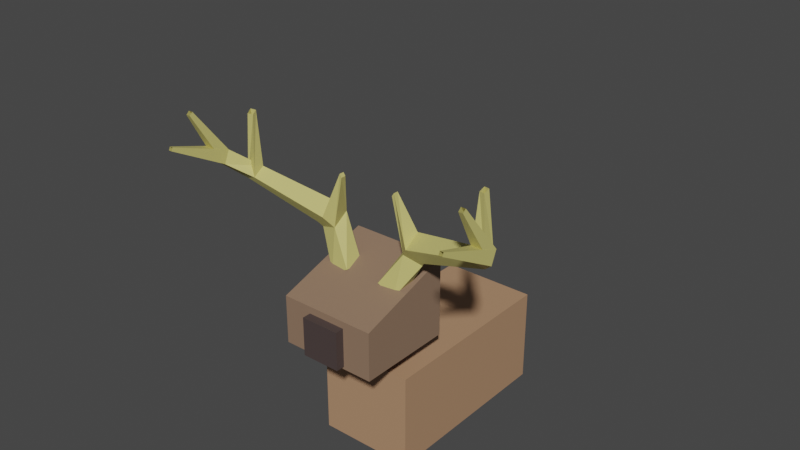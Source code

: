 # Source: deer.blend  (saved by Blender 2.90.8; exported with 4.5.12 LTS)
import bpy
from mathutils import Matrix  # noqa: F401  (used for matrix-valued properties, if any)

bpy.ops.wm.read_factory_settings(use_empty=True)
scene = bpy.context.scene
scene.name = 'Scene'

# ---- collections
col_collection = bpy.data.collections.new('Collection'); scene.collection.children.link(col_collection)

# ---- materials (node trees are filled in below, after node groups)
mat_material = bpy.data.materials.new('Material')
mat_material.alpha_threshold = 0.0
mat_material.use_transparent_shadow = False
mat_material.line_color = (0.0, 0.0, 0.0, 1.0)
mat_material_002 = bpy.data.materials.new('Material.002')
mat_material_002.use_transparent_shadow = False
mat_material_001 = bpy.data.materials.new('Material.001')
mat_material_001.use_transparent_shadow = False
mat_material_003 = bpy.data.materials.new('Material.003')
mat_material_003.use_transparent_shadow = False

# ---- material node trees
mat_material.use_nodes = True; mat_material.node_tree.nodes.clear()
_N = mat_material.node_tree.nodes; _L = mat_material.node_tree.links
n0 = _N.new('ShaderNodeOutputMaterial'); n0.name = 'Material Output'; n0.location = (300, 300)
n1 = _N.new('ShaderNodeBsdfPrincipled'); n1.name = 'Principled BSDF'; n1.location = (10, 300)
n1.distribution = 'GGX'
n1.subsurface_method = 'BURLEY'
n1.inputs[0].default_value = (0.4564, 0.2623, 0.15, 1.0)
n1.inputs[2].default_value = 0.4
n1.inputs[3].default_value = 1.45
n1.inputs[27].default_value = (0.0, 0.0, 0.0, 1.0)
n1.inputs[28].default_value = 1.0
_L.new(n1.outputs[0], n0.inputs[0])
n0.is_active_output = True
mat_material_002.use_nodes = True; mat_material_002.node_tree.nodes.clear()
_N = mat_material_002.node_tree.nodes; _L = mat_material_002.node_tree.links
n0 = _N.new('ShaderNodeBsdfPrincipled'); n0.name = 'Principled BSDF'; n0.location = (10, 300)
n0.distribution = 'GGX'
n0.subsurface_method = 'BURLEY'
n0.inputs[0].default_value = (0.2738, 0.1727, 0.1135, 1.0)
n0.inputs[3].default_value = 1.45
n0.inputs[27].default_value = (0.0, 0.0, 0.0, 1.0)
n0.inputs[28].default_value = 1.0
n1 = _N.new('ShaderNodeOutputMaterial'); n1.name = 'Material Output'; n1.location = (300, 300)
_L.new(n0.outputs[0], n1.inputs[0])
n1.is_active_output = True
mat_material_001.use_nodes = True; mat_material_001.node_tree.nodes.clear()
_N = mat_material_001.node_tree.nodes; _L = mat_material_001.node_tree.links
n0 = _N.new('ShaderNodeBsdfPrincipled'); n0.name = 'Principled BSDF'; n0.location = (10, 300)
n0.distribution = 'GGX'
n0.subsurface_method = 'BURLEY'
n0.inputs[0].default_value = (0.5906, 0.5339, 0.1723, 1.0)
n0.inputs[3].default_value = 1.45
n0.inputs[27].default_value = (0.0, 0.0, 0.0, 1.0)
n0.inputs[28].default_value = 1.0
n1 = _N.new('ShaderNodeOutputMaterial'); n1.name = 'Material Output'; n1.location = (300, 300)
_L.new(n0.outputs[0], n1.inputs[0])
n1.is_active_output = True
mat_material_003.use_nodes = True; mat_material_003.node_tree.nodes.clear()
_N = mat_material_003.node_tree.nodes; _L = mat_material_003.node_tree.links
n0 = _N.new('ShaderNodeBsdfPrincipled'); n0.name = 'Principled BSDF'; n0.location = (10, 300)
n0.distribution = 'GGX'
n0.subsurface_method = 'BURLEY'
n0.inputs[0].default_value = (0.06849, 0.04902, 0.04672, 1.0)
n0.inputs[3].default_value = 1.45
n0.inputs[27].default_value = (0.0, 0.0, 0.0, 1.0)
n0.inputs[28].default_value = 1.0
n1 = _N.new('ShaderNodeOutputMaterial'); n1.name = 'Material Output'; n1.location = (300, 300)
_L.new(n0.outputs[0], n1.inputs[0])
n1.is_active_output = True

# ---- world
world_world = bpy.data.worlds.new('World'); scene.world = world_world
world_world.use_nodes = True; world_world.node_tree.nodes.clear()
_N = world_world.node_tree.nodes; _L = world_world.node_tree.links
n0 = _N.new('ShaderNodeOutputWorld'); n0.name = 'World Output'; n0.location = (300, 300)
n1 = _N.new('ShaderNodeBackground'); n1.name = 'Background'; n1.location = (10, 300)
n1.inputs[0].default_value = (0.05088, 0.05088, 0.05088, 1.0)
_L.new(n1.outputs[0], n0.inputs[0])
n0.is_active_output = True
world_world.color = (0.05088, 0.05088, 0.05088)
world_world.use_sun_shadow = False
world_world.sun_shadow_jitter_overblur = 0.0

# ---- meshes
me_cube = bpy.data.meshes.new('Cube')
me_cube.from_pydata([(1.0, 1.0, 1.0), (1.0, 1.0, -1.0), (1.0, -1.0, 1.0), (1.0, -1.0, -1.0), (-1.0, 1.0, 1.0), (-1.0, 1.0, -1.0), (-1.0, -1.0, 1.0), (-1.0, -1.0, -1.0)], [], [(0, 4, 6, 2), (3, 2, 6, 7), (7, 6, 4, 5), (5, 1, 3, 7), (1, 0, 2, 3), (5, 4, 0, 1)])
_uv = me_cube.uv_layers.new(name='UVMap')
_uv.uv.foreach_set('vector', [0.625, 0.5, 0.875, 0.5, 0.875, 0.75, 0.625, 0.75, 0.375, 0.75, 0.625, 0.75, 0.625, 1.0, 0.375, 1.0, 0.375, 0.0, 0.625, 0.0, 0.625, 0.25, 0.375, 0.25, 0.125, 0.5, 0.375, 0.5, 0.375, 0.75, 0.125, 0.75, 0.375, 0.5, 0.625, 0.5, 0.625, 0.75, 0.375, 0.75, 0.375, 0.25, 0.625, 0.25, 0.625, 0.5, 0.375, 0.5])
me_cube.materials.append(mat_material)
me_cube.use_remesh_preserve_volume = False
me_cube.use_remesh_preserve_attributes = False
me_cube.use_mirror_vertex_groups = False
me_cube.update()
me_cube_001 = bpy.data.meshes.new('Cube.001')
me_cube_001.from_pydata([(-1.0, -1.0, -1.0), (-1.0, -1.0, 1.0), (-1.0, 1.0, -1.0), (-1.0, 1.0, 2.298), (1.0, -1.0, -1.0), (1.0, -1.0, 1.0), (1.0, 1.0, -1.0), (1.0, 1.0, 2.298)], [], [(0, 1, 3, 2), (2, 3, 7, 6), (6, 7, 5, 4), (4, 5, 1, 0), (2, 6, 4, 0), (7, 3, 1, 5)])
_uv = me_cube_001.uv_layers.new(name='UVMap')
_uv.uv.foreach_set('vector', [0.375, 0.0, 0.625, 0.0, 0.625, 0.25, 0.375, 0.25, 0.375, 0.25, 0.625, 0.25, 0.625, 0.5, 0.375, 0.5, 0.375, 0.5, 0.625, 0.5, 0.625, 0.75, 0.375, 0.75, 0.375, 0.75, 0.625, 0.75, 0.625, 1.0, 0.375, 1.0, 0.125, 0.5, 0.375, 0.5, 0.375, 0.75, 0.125, 0.75, 0.625, 0.5, 0.875, 0.5, 0.875, 0.75, 0.625, 0.75])
me_cube_001.materials.append(mat_material_002)
me_cube_001.use_remesh_fix_poles = True
me_cube_001.use_remesh_preserve_attributes = False
me_cube_001.use_mirror_vertex_groups = False
me_cube_001.update()
me_cube_002 = bpy.data.meshes.new('Cube.002')
me_cube_002.from_pydata([(-0.4046, -1.0, -1.0), (0.3952, -0.1234, 0.3288), (-0.4046, 1.0, -1.0), (-0.02075, 1.547, 0.6779), (1.595, -1.0, -1.0), (2.348, 0.2925, 0.3684), (1.595, 1.0, -1.0), (1.932, 1.963, 0.7174), (0.7794, -0.8206, 0.7742), (0.3634, 0.8495, 1.123), (2.524, -0.03314, 0.576), (2.109, 1.637, 0.9251), (7.051, -1.894, 2.45), (6.756, -0.7079, 2.697), (8.428, -1.544, 2.446), (8.132, -0.3587, 2.694), (8.311, -3.676, 3.151), (7.818, -3.111, 3.564), (9.627, -3.663, 3.333), (9.135, -3.099, 3.746), (8.311, -3.676, 3.151), (7.818, -3.111, 3.564), (9.627, -3.663, 3.333), (9.135, -3.099, 3.746), (7.663, -9.289, 4.174), (7.538, -9.146, 4.279), (7.997, -9.286, 4.221), (7.872, -9.142, 4.325), (-0.02075, 1.547, 0.6779), (1.932, 1.963, 0.7174), (-2.722, -0.2518, 1.904), (-2.722, 0.2518, 1.904), (-2.645, -0.2518, 2.033), (-2.645, 0.2518, 2.033), (-2.722, -0.2518, 1.904), (-2.722, 0.2518, 1.904), (-2.645, -0.2518, 2.033), (-2.645, 0.2518, 2.033), (6.616, -6.934, 5.014), (6.504, -6.61, 5.11), (7.028, -6.935, 5.07), (6.916, -6.611, 5.167), (6.616, -6.934, 5.014), (6.504, -6.61, 5.11), (7.028, -6.935, 5.07), (6.916, -6.611, 5.167), (7.051, -1.894, 2.45), (6.756, -0.7079, 2.697), (8.428, -1.544, 2.446), (8.132, -0.3587, 2.694), (5.036, -1.302, 4.415), (5.026, -0.8111, 4.519), (5.541, -1.441, 4.499), (5.53, -0.9507, 4.603)], [], [(0, 1, 3, 2), (2, 3, 7, 6), (6, 7, 5, 4), (4, 5, 1, 0), (2, 6, 4, 0), (7, 3, 9, 11), (5, 7, 11, 10), (3, 7, 29, 28), (1, 5, 10, 8), (10, 11, 15, 14), (9, 8, 12, 13), (8, 10, 14, 12), (11, 9, 13, 15), (12, 14, 18, 16), (15, 13, 17, 19), (14, 15, 19, 18), (13, 12, 16, 17), (16, 18, 40, 38), (21, 23, 45, 43), (17, 16, 38, 39), (22, 20, 42, 44), (22, 23, 27, 26), (21, 20, 24, 25), (20, 22, 26, 24), (23, 21, 25, 27), (3, 1, 30, 31), (1, 8, 32, 30), (8, 9, 33, 32), (9, 3, 31, 33), (35, 34, 36, 37), (33, 31, 35, 37), (32, 33, 37, 36), (30, 32, 36, 34), (31, 30, 34, 35), (40, 41, 45, 44), (39, 38, 42, 43), (38, 40, 44, 42), (41, 39, 43, 45), (19, 17, 39, 41), (23, 22, 44, 45), (20, 21, 43, 42), (18, 19, 41, 40), (15, 14, 48, 49), (12, 13, 47, 46), (14, 12, 46, 48), (13, 15, 49, 47), (48, 46, 50, 52), (47, 49, 53, 51), (49, 48, 52, 53), (46, 47, 51, 50)])
_uv = me_cube_002.uv_layers.new(name='UVMap')
_uv.uv.foreach_set('vector', [0.375, 0.0, 0.625, 0.0, 0.625, 0.25, 0.375, 0.25, 0.375, 0.25, 0.625, 0.25, 0.625, 0.5, 0.375, 0.5, 0.375, 0.5, 0.625, 0.5, 0.625, 0.75, 0.375, 0.75, 0.375, 0.75, 0.625, 0.75, 0.625, 1.0, 0.375, 1.0, 0.125, 0.5, 0.375, 0.5, 0.375, 0.75, 0.125, 0.75, 0.625, 0.5, 0.625, 0.25, 0.625, 0.25, 0.625, 0.5, 0.625, 0.75, 0.625, 0.5, 0.625, 0.5, 0.625, 0.75, 0.625, 0.25, 0.625, 0.5, 0.625, 0.5, 0.625, 0.25, 0.625, 1.0, 0.625, 0.75, 0.625, 0.75, 0.625, 1.0, 0.625, 0.75, 0.625, 0.5, 0.625, 0.5, 0.625, 0.75, 0.625, 0.25, 0.625, 0.0, 0.625, 0.0, 0.625, 0.25, 0.625, 1.0, 0.625, 0.75, 0.625, 0.75, 0.625, 1.0, 0.625, 0.5, 0.625, 0.25, 0.625, 0.25, 0.625, 0.5, 0.625, 1.0, 0.625, 0.75, 0.625, 0.75, 0.625, 1.0, 0.625, 0.5, 0.625, 0.25, 0.625, 0.25, 0.625, 0.5, 0.625, 0.75, 0.625, 0.5, 0.625, 0.5, 0.625, 0.75, 0.625, 0.25, 0.625, 0.0, 0.625, 0.0, 0.625, 0.25, 0.625, 1.0, 0.625, 0.75, 0.625, 0.75, 0.625, 1.0, 0.625, 0.25, 0.625, 0.5, 0.625, 0.5, 0.625, 0.25, 0.625, 0.25, 0.625, 0.0, 0.625, 0.0, 0.625, 0.25, 0.625, 0.75, 0.625, 1.0, 0.625, 1.0, 0.625, 0.75, 0.625, 0.75, 0.625, 0.5, 0.625, 0.5, 0.625, 0.75, 0.625, 0.25, 0.625, 0.0, 0.625, 0.0, 0.625, 0.25, 0.625, 1.0, 0.625, 0.75, 0.625, 0.75, 0.625, 1.0, 0.625, 0.5, 0.625, 0.25, 0.625, 0.25, 0.625, 0.5, 0.625, 0.25, 0.625, 0.0, 0.625, 0.0, 0.625, 0.25, 0.625, 1.0, 0.625, 1.0, 0.625, 1.0, 0.625, 1.0, 0.625, 0.0, 0.625, 0.25, 0.625, 0.25, 0.625, 0.0, 0.625, 0.25, 0.625, 0.25, 0.625, 0.25, 0.625, 0.25, 0.625, 0.25, 0.625, 0.0, 0.625, 0.0, 0.625, 0.25, 0.625, 0.25, 0.625, 0.25, 0.625, 0.25, 0.625, 0.25, 0.625, 0.0, 0.625, 0.25, 0.625, 0.25, 0.625, 0.0, 0.625, 1.0, 0.625, 1.0, 0.625, 1.0, 0.625, 1.0, 0.625, 0.25, 0.625, 0.0, 0.625, 0.0, 0.625, 0.25, 0.625, 0.75, 0.625, 0.5, 0.625, 0.5, 0.625, 0.75, 0.625, 0.25, 0.625, 0.0, 0.625, 0.0, 0.625, 0.25, 0.625, 1.0, 0.625, 0.75, 0.625, 0.75, 0.625, 1.0, 0.625, 0.5, 0.625, 0.25, 0.625, 0.25, 0.625, 0.5, 0.625, 0.5, 0.625, 0.25, 0.625, 0.25, 0.625, 0.5, 0.625, 0.5, 0.625, 0.75, 0.625, 0.75, 0.625, 0.5, 0.625, 0.0, 0.625, 0.25, 0.625, 0.25, 0.625, 0.0, 0.625, 0.75, 0.625, 0.5, 0.625, 0.5, 0.625, 0.75, 0.625, 0.5, 0.625, 0.75, 0.625, 0.75, 0.625, 0.5, 0.625, 0.0, 0.625, 0.25, 0.625, 0.25, 0.625, 0.0, 0.625, 0.75, 0.625, 1.0, 0.625, 1.0, 0.625, 0.75, 0.625, 0.25, 0.625, 0.5, 0.625, 0.5, 0.625, 0.25, 0.625, 0.75, 0.625, 1.0, 0.625, 1.0, 0.625, 0.75, 0.625, 0.25, 0.625, 0.5, 0.625, 0.5, 0.625, 0.25, 0.625, 0.5, 0.625, 0.75, 0.625, 0.75, 0.625, 0.5, 0.625, 0.0, 0.625, 0.25, 0.625, 0.25, 0.625, 0.0])
me_cube_002.materials.append(mat_material_001)
me_cube_002.use_remesh_fix_poles = True
me_cube_002.use_remesh_preserve_attributes = False
me_cube_002.use_mirror_vertex_groups = False
me_cube_002.update()
me_cube_003 = bpy.data.meshes.new('Cube.003')
me_cube_003.from_pydata([(-1.0, -1.0, -1.0), (-1.0, -1.0, 1.0), (-1.0, 1.0, -1.0), (-1.0, 1.0, 1.0), (1.0, -1.0, -1.0), (1.0, -1.0, 1.0), (1.0, 1.0, -1.0), (1.0, 1.0, 1.0)], [], [(0, 1, 3, 2), (2, 3, 7, 6), (6, 7, 5, 4), (4, 5, 1, 0), (2, 6, 4, 0), (7, 3, 1, 5)])
_uv = me_cube_003.uv_layers.new(name='UVMap')
_uv.uv.foreach_set('vector', [0.375, 0.0, 0.625, 0.0, 0.625, 0.25, 0.375, 0.25, 0.375, 0.25, 0.625, 0.25, 0.625, 0.5, 0.375, 0.5, 0.375, 0.5, 0.625, 0.5, 0.625, 0.75, 0.375, 0.75, 0.375, 0.75, 0.625, 0.75, 0.625, 1.0, 0.375, 1.0, 0.125, 0.5, 0.375, 0.5, 0.375, 0.75, 0.125, 0.75, 0.625, 0.5, 0.875, 0.5, 0.875, 0.75, 0.625, 0.75])
me_cube_003.materials.append(mat_material_003)
me_cube_003.use_remesh_fix_poles = True
me_cube_003.use_remesh_preserve_attributes = False
me_cube_003.use_mirror_vertex_groups = False
me_cube_003.update()
arm_armature = bpy.data.armatures.new('Armature')  # bones are not reproduced

# ---- objects
ob_chest = bpy.data.objects.new('Chest', me_cube)
ob_head = bpy.data.objects.new('Head', me_cube_001)
ob_woods = bpy.data.objects.new('Woods', me_cube_002)
ob_nose = bpy.data.objects.new('Nose', me_cube_003)
ob_armature = bpy.data.objects.new('Armature', arm_armature)

# ---- transforms, parenting, visibility, modifiers, constraints
ob_chest.parent = ob_armature
ob_chest.matrix_parent_inverse = Matrix(((1.623, 3.603e-16, -3.603e-16, 3.603e-16), (3.603e-16, -7.094e-08, 1.623, -1.623), (3.603e-16, -1.623, -7.094e-08, 7.094e-08), (-0.0, 0.0, -0.0, 1.0)))
ob_chest.location = (0.0, 0.0, 1.0)
ob_chest.scale = (0.5, 1.0, 0.5)
ob_chest.lock_rotations_4d = False
ob_chest.empty_display_type = 'ARROWS'
ob_chest.lineart.crease_threshold = 0.0
_vg = ob_chest.vertex_groups.new(name='Bone')
_vg.add([0, 1, 2, 3, 4, 5, 6, 7], 1.0, 'REPLACE')
_vg = ob_chest.vertex_groups.new(name='Bone.001')
_vg = ob_chest.vertex_groups.new(name='Bone.002')
_m = ob_chest.modifiers.new('Armature', 'ARMATURE')
_m.object = ob_armature
ob_head.parent = ob_armature
ob_head.matrix_parent_inverse = Matrix(((1.623, 3.603e-16, -3.603e-16, 3.603e-16), (3.603e-16, -7.094e-08, 1.623, -1.623), (3.603e-16, -1.623, -7.094e-08, 7.094e-08), (-0.0, 0.0, -0.0, 1.0)))
ob_head.location = (0.0, -1.0, 2.0)
ob_head.scale = (0.5, 0.5, 0.25)
ob_head.lineart.crease_threshold = 0.0
_vg = ob_head.vertex_groups.new(name='Bone')
_vg = ob_head.vertex_groups.new(name='Bone.001')
_vg = ob_head.vertex_groups.new(name='Bone.002')
_vg.add([0, 1, 2, 3, 4, 5, 6, 7], 1.0, 'REPLACE')
_m = ob_head.modifiers.new('Armature', 'ARMATURE')
_m.object = ob_armature
ob_woods.parent = ob_armature
ob_woods.matrix_parent_inverse = Matrix(((1.623, 3.603e-16, -3.603e-16, 3.603e-16), (3.603e-16, -7.094e-08, 1.623, -1.623), (3.603e-16, -1.623, -7.094e-08, 7.094e-08), (-0.0, 0.0, -0.0, 1.0)))
ob_woods.location = (0.3359, -0.9144, 2.675)
ob_woods.rotation_euler = (1.077e-08, 0.3877, 5.486e-08)
ob_woods.scale = (0.1, 0.1, 0.2918)
ob_woods.lineart.crease_threshold = 0.0
_vg = ob_woods.vertex_groups.new(name='Bone')
for _i, _w in zip([46, 47, 48, 49, 50, 51, 52, 53], [0.008609, 0.009007, 0.008984, 0.009432, 0.00916, 0.009176, 0.009172, 0.009169]): _vg.add([_i], _w, 'REPLACE')
_vg = ob_woods.vertex_groups.new(name='Bone.001')
for _i, _w in zip([12, 13, 14, 15, 16, 17, 18, 19, 20, 21, 22, 23, 24, 25, 26, 27, 38, 39, 40, 41, 42, 43, 44, 45], [0.03242, 0.02802, 0.03445, 0.03282, 0.03497, 0.03414, 0.03432, 0.03394, 0.06219, 0.06273, 0.06189, 0.06209, 0.06041, 0.06039, 0.06039, 0.06038, 0.03516, 0.03509, 0.03507, 0.03506, 0.06114, 0.06115, 0.06117, 0.06116]): _vg.add([_i], _w, 'REPLACE')
_vg = ob_woods.vertex_groups.new(name='Bone.002')
for _i, _w in zip([0, 1, 2, 3, 4, 5, 6, 7, 8, 9, 10, 11, 12, 13, 14, 15, 16, 17, 18, 19, 20, 21, 22, 23, 24, 25, 26, 27, 28, 29, 30, 31, 32, 33, 34, 35, 36, 37, 38, 39, 40, 41, 42, 43, 44, 45, 46, 47, 48, 49, 50, 51, 52, 53], [0.9886, 0.9843, 0.9885, 0.984, 0.9885, 0.9835, 0.9886, 0.9829, 0.9829, 0.983, 0.9815, 0.9818, 0.9588, 0.961, 0.9578, 0.9586, 0.9575, 0.9579, 0.9578, 0.958, 0.9378, 0.9373, 0.9381, 0.9379, 0.9396, 0.9396, 0.9396, 0.9396, 1.0, 1.0, 0.9836, 0.9836, 0.9835, 0.9836, 0.9999, 0.9999, 0.9999, 0.9999, 0.9574, 0.9575, 0.9575, 0.9575, 0.9389, 0.9389, 0.9388, 0.9388, 0.9707, 0.9705, 0.9705, 0.9703, 0.9705, 0.9704, 0.9704, 0.9704]): _vg.add([_i], _w, 'REPLACE')
_m = ob_woods.modifiers.new('Mirror', 'MIRROR')
_m.mirror_object = ob_head
_m = ob_woods.modifiers.new('Armature', 'ARMATURE')
_m.object = ob_armature
ob_nose.parent = ob_armature
ob_nose.matrix_parent_inverse = Matrix(((1.623, 3.603e-16, -3.603e-16, 3.603e-16), (3.603e-16, -7.094e-08, 1.623, -1.623), (3.603e-16, -1.623, -7.094e-08, 7.094e-08), (-0.0, 0.0, -0.0, 1.0)))
ob_nose.location = (0.0, -1.391, 1.978)
ob_nose.scale = (0.2, 0.2, 0.2)
ob_nose.lineart.crease_threshold = 0.0
_vg = ob_nose.vertex_groups.new(name='Bone')
_vg = ob_nose.vertex_groups.new(name='Bone.001')
_vg = ob_nose.vertex_groups.new(name='Bone.002')
_vg.add([0, 1, 2, 3, 4, 5, 6, 7], 1.0, 'REPLACE')
_m = ob_nose.modifiers.new('Armature', 'ARMATURE')
_m.object = ob_armature
ob_armature.location = (0.0, 0.0, 1.0)
ob_armature.rotation_euler = (1.571, 2.22e-16, 2.22e-16)
ob_armature.scale = (0.6162, 0.6162, 0.6162)
ob_armature.lineart.crease_threshold = 0.0

# ---- collection membership
col_collection.objects.link(ob_chest)
col_collection.objects.link(ob_head)
col_collection.objects.link(ob_woods)
col_collection.objects.link(ob_nose)
col_collection.objects.link(ob_armature)

# ---- scene / render settings (as saved in the file)
scene.frame_start = 1; scene.frame_end = 50; scene.frame_set(0)
scene.render.engine = 'BLENDER_EEVEE_NEXT'
scene.cycles.use_denoising = False
scene.cycles.samples = 128
scene.cycles.sampling_pattern = 'TABULATED_SOBOL'
scene.cycles.use_adaptive_sampling = False
scene.cycles.use_light_tree = False
scene.view_settings.view_transform = 'Filmic'
bpy.context.view_layer.update()

# ---- added for rendering (the .blend has no active camera and no usable light): camera, sun
cam_auto = bpy.data.cameras.new('AutoCamera')
cam_auto.lens = 50.0
cam_auto.sensor_width = 36.0
cam_auto.clip_end = 1000.0
ob_auto_camera = bpy.data.objects.new('AutoCamera', cam_auto)
scene.collection.objects.link(ob_auto_camera)
ob_auto_camera.location = (5.87574, -7.52902, 7.43421)
ob_auto_camera.rotation_euler = (1.09748, -7.21219e-08, 0.694738)
scene.camera = ob_auto_camera
light_auto_sun = bpy.data.lights.new('AutoSun', 'SUN')
light_auto_sun.energy = 3.0
light_auto_sun.angle = 0.0523599
ob_auto_sun = bpy.data.objects.new('AutoSun', light_auto_sun)
scene.collection.objects.link(ob_auto_sun)
ob_auto_sun.rotation_euler = (0.872665, 0.174533, 0.523599)
bpy.context.view_layer.update()
